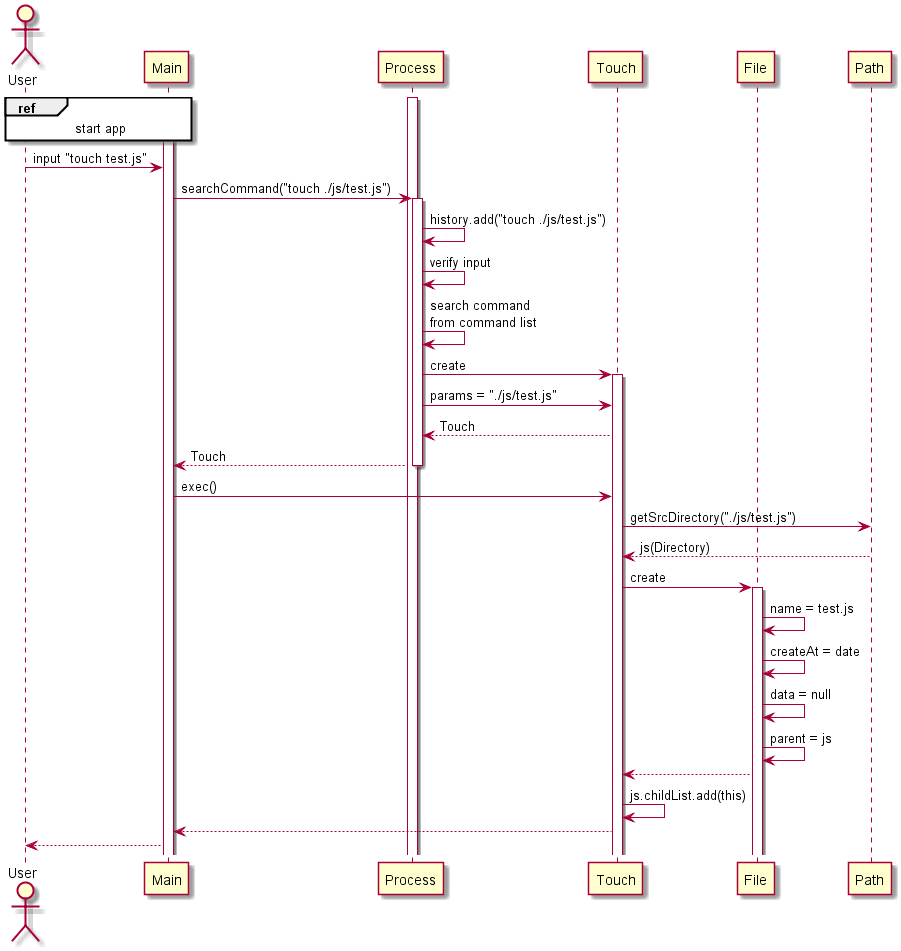

The diagram above was rendered by PlantUML. Its source (embedded in the PNG):
@startuml
actor User
activate Main
activate Process

ref over User, Main : start app

User -> Main: input "touch test.js"
Main -> Process: searchCommand("touch ./js/test.js")
activate Process

Process -> Process: history.add("touch ./js/test.js")
Process -> Process: verify input
Process -> Process: search command\nfrom command list
Process -> Touch: create
activate Touch
Process -> Touch: params = "./js/test.js"
Process <-- Touch: Touch
Main <-- Process: Touch
deactivate Process

Main -> Touch: exec()
Touch -> Path: getSrcDirectory("./js/test.js")
Touch <-- Path: js(Directory)

Touch -> File: create
activate File
File -> File: name = test.js
File -> File: createAt = date
File -> File: data = null
File -> File: parent = js
Touch <-- File

Touch -> Touch: js.childList.add(this)

Main <-- Touch
User <-- Main

participant User order 10
participant Main order 20
participant Process order 30
participant Touch order 40
participant File order 50
participant Path order 60


@enduml